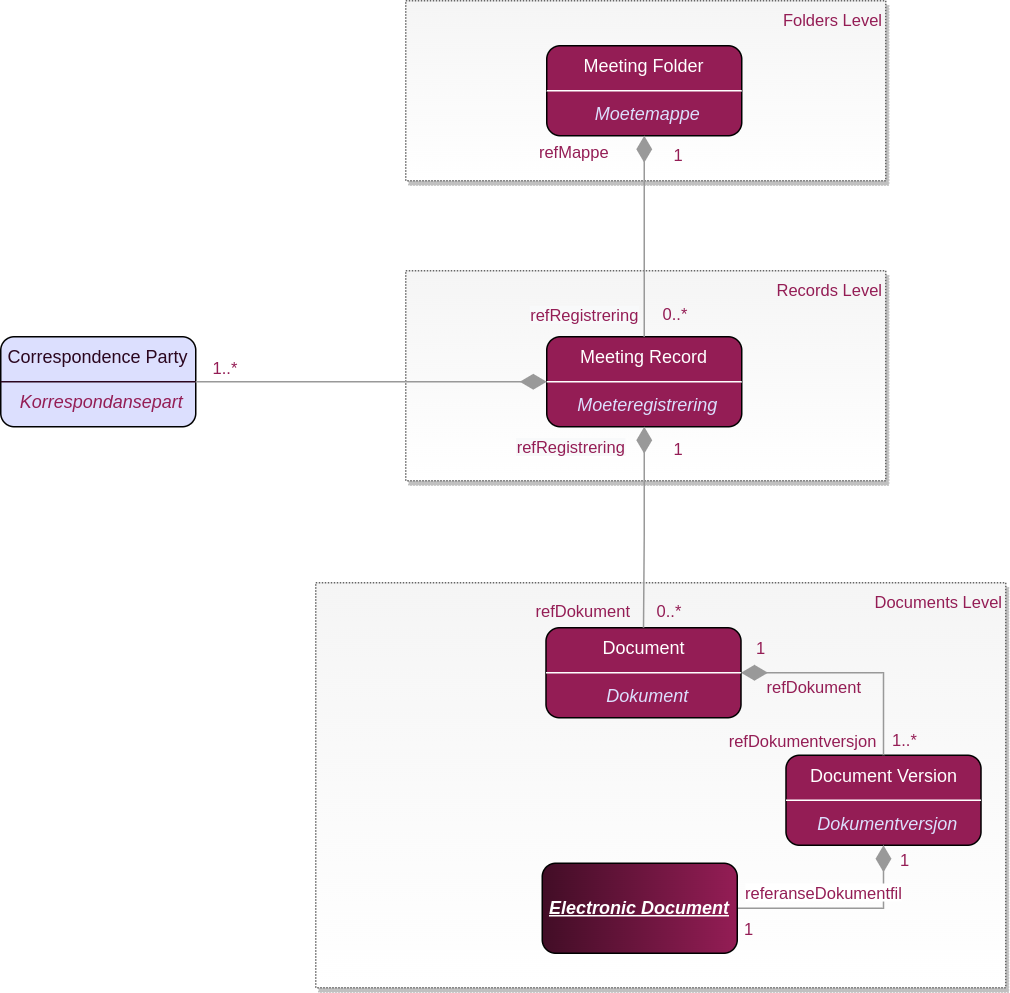

The diagram above was exported from draw.io. Its source (the exported page's mxGraphModel, read from the mxfile embedded in the PNG):
<mxGraphModel dx="2272" dy="878" grid="1" gridSize="10" guides="1" tooltips="1" connect="1" arrows="1" fold="1" page="1" pageScale="1" pageWidth="850" pageHeight="1100" math="0" shadow="0">
  <root>
    <mxCell id="bcsY0hKbO38fOKUESB4V-0" />
    <mxCell id="bcsY0hKbO38fOKUESB4V-1" parent="bcsY0hKbO38fOKUESB4V-0" />
    <mxCell id="bcsY0hKbO38fOKUESB4V-2" value="&lt;div&gt;Folders Level&lt;/div&gt;" style="rounded=0;whiteSpace=wrap;html=1;shadow=1;dashed=1;dashPattern=1 1;sketch=0;fontSize=11;fontColor=#941D55;strokeColor=#666666;fillColor=#f5f5f5;verticalAlign=top;align=right;gradientColor=#ffffff;" vertex="1" parent="bcsY0hKbO38fOKUESB4V-1">
      <mxGeometry x="230" y="40" width="320" height="120" as="geometry" />
    </mxCell>
    <mxCell id="bcsY0hKbO38fOKUESB4V-3" value="" style="group" vertex="1" connectable="0" parent="bcsY0hKbO38fOKUESB4V-1">
      <mxGeometry x="324" y="70" width="129.99999999999994" height="60" as="geometry" />
    </mxCell>
    <mxCell id="bcsY0hKbO38fOKUESB4V-4" value="Meeting Folder" style="rounded=1;whiteSpace=wrap;html=1;fillColor=#941D55;fontColor=#FFFFFF;verticalAlign=top;" vertex="1" parent="bcsY0hKbO38fOKUESB4V-3">
      <mxGeometry width="130" height="60" as="geometry" />
    </mxCell>
    <mxCell id="bcsY0hKbO38fOKUESB4V-5" value="Moetemappe" style="text;html=1;resizable=0;autosize=1;align=center;verticalAlign=middle;points=[];fillColor=none;strokeColor=none;rounded=0;fontColor=#dcdffe;fontStyle=2" vertex="1" parent="bcsY0hKbO38fOKUESB4V-3">
      <mxGeometry x="22" y="36" width="90" height="20" as="geometry" />
    </mxCell>
    <mxCell id="bcsY0hKbO38fOKUESB4V-6" value="" style="endArrow=none;html=1;rounded=0;fontColor=#FFFFFF;strokeColor=#FFFFFF;entryX=1;entryY=0.5;entryDx=0;entryDy=0;exitX=0;exitY=0.5;exitDx=0;exitDy=0;" edge="1" parent="bcsY0hKbO38fOKUESB4V-3" source="bcsY0hKbO38fOKUESB4V-4" target="bcsY0hKbO38fOKUESB4V-4">
      <mxGeometry width="50" height="50" relative="1" as="geometry">
        <mxPoint x="-6" y="202" as="sourcePoint" />
        <mxPoint x="74" y="172" as="targetPoint" />
      </mxGeometry>
    </mxCell>
    <mxCell id="bcsY0hKbO38fOKUESB4V-7" value="&lt;div&gt;Records Level&lt;/div&gt;" style="rounded=0;whiteSpace=wrap;html=1;shadow=1;dashed=1;dashPattern=1 1;sketch=0;fontSize=11;fontColor=#941D55;strokeColor=#666666;fillColor=#f5f5f5;verticalAlign=top;align=right;gradientColor=#ffffff;" vertex="1" parent="bcsY0hKbO38fOKUESB4V-1">
      <mxGeometry x="230" y="220" width="320" height="140" as="geometry" />
    </mxCell>
    <mxCell id="bcsY0hKbO38fOKUESB4V-8" value="" style="group;verticalAlign=top;" vertex="1" connectable="0" parent="bcsY0hKbO38fOKUESB4V-1">
      <mxGeometry x="324" y="264" width="129.99999999999994" height="60" as="geometry" />
    </mxCell>
    <mxCell id="bcsY0hKbO38fOKUESB4V-9" value="Meeting Record" style="rounded=1;whiteSpace=wrap;html=1;fillColor=#941D55;fontColor=#FFFFFF;verticalAlign=top;" vertex="1" parent="bcsY0hKbO38fOKUESB4V-8">
      <mxGeometry width="130" height="60" as="geometry" />
    </mxCell>
    <mxCell id="bcsY0hKbO38fOKUESB4V-10" value="Moeteregistrering" style="text;html=1;resizable=0;autosize=1;align=center;verticalAlign=middle;points=[];fillColor=none;strokeColor=none;rounded=0;fontColor=#dcdffe;fontStyle=2" vertex="1" parent="bcsY0hKbO38fOKUESB4V-8">
      <mxGeometry x="12" y="36" width="110" height="20" as="geometry" />
    </mxCell>
    <mxCell id="bcsY0hKbO38fOKUESB4V-11" value="" style="endArrow=none;html=1;rounded=0;fontColor=#FFFFFF;strokeColor=#FFFFFF;entryX=1;entryY=0.5;entryDx=0;entryDy=0;exitX=0;exitY=0.5;exitDx=0;exitDy=0;" edge="1" parent="bcsY0hKbO38fOKUESB4V-8" source="bcsY0hKbO38fOKUESB4V-9" target="bcsY0hKbO38fOKUESB4V-9">
      <mxGeometry width="50" height="50" relative="1" as="geometry">
        <mxPoint x="-6" y="202" as="sourcePoint" />
        <mxPoint x="74" y="172" as="targetPoint" />
      </mxGeometry>
    </mxCell>
    <mxCell id="bcsY0hKbO38fOKUESB4V-12" style="edgeStyle=orthogonalEdgeStyle;rounded=0;orthogonalLoop=1;jettySize=auto;html=1;fontColor=#941d55;strokeColor=#999999;entryX=0.5;entryY=0;entryDx=0;entryDy=0;endArrow=none;endFill=0;startArrow=diamondThin;startFill=1;endSize=6;targetPerimeterSpacing=11;sourcePerimeterSpacing=16;startSize=15;exitX=0.5;exitY=1;exitDx=0;exitDy=0;" edge="1" parent="bcsY0hKbO38fOKUESB4V-1" source="bcsY0hKbO38fOKUESB4V-4" target="bcsY0hKbO38fOKUESB4V-9">
      <mxGeometry relative="1" as="geometry">
        <mxPoint x="440" y="190" as="sourcePoint" />
        <mxPoint x="444" y="80" as="targetPoint" />
      </mxGeometry>
    </mxCell>
    <mxCell id="bcsY0hKbO38fOKUESB4V-13" value="&lt;meta charset=&quot;utf-8&quot;&gt;&lt;span style=&quot;color: rgb(148, 29, 85); font-family: helvetica; font-size: 11px; font-style: normal; font-weight: 400; letter-spacing: normal; text-align: center; text-indent: 0px; text-transform: none; word-spacing: 0px; background-color: rgb(248, 249, 250); display: inline; float: none;&quot;&gt;refRegistrering&lt;/span&gt;" style="edgeLabel;html=1;align=center;verticalAlign=middle;resizable=0;points=[];fontColor=#941d55;labelBackgroundColor=none;" vertex="1" connectable="0" parent="bcsY0hKbO38fOKUESB4V-12">
      <mxGeometry x="0.1383" y="-1" relative="1" as="geometry">
        <mxPoint x="-40" y="43" as="offset" />
      </mxGeometry>
    </mxCell>
    <mxCell id="bcsY0hKbO38fOKUESB4V-14" value="refMappe" style="edgeLabel;html=1;align=center;verticalAlign=middle;resizable=0;points=[];fontColor=#941d55;labelBackgroundColor=none;" vertex="1" connectable="0" parent="bcsY0hKbO38fOKUESB4V-1">
      <mxGeometry x="412.00000000000045" y="263.9966666666668" as="geometry">
        <mxPoint x="-71" y="-123" as="offset" />
      </mxGeometry>
    </mxCell>
    <mxCell id="bcsY0hKbO38fOKUESB4V-15" value="0..*" style="text;html=1;strokeColor=none;fillColor=none;align=center;verticalAlign=middle;whiteSpace=wrap;rounded=0;shadow=1;labelBackgroundColor=none;sketch=0;fontSize=11;fontColor=#941D55;" vertex="1" parent="bcsY0hKbO38fOKUESB4V-1">
      <mxGeometry x="380" y="234" width="60" height="30" as="geometry" />
    </mxCell>
    <mxCell id="bcsY0hKbO38fOKUESB4V-16" value="1" style="text;html=1;strokeColor=none;fillColor=none;align=center;verticalAlign=middle;whiteSpace=wrap;rounded=0;shadow=1;labelBackgroundColor=none;sketch=0;fontSize=11;fontColor=#941D55;" vertex="1" parent="bcsY0hKbO38fOKUESB4V-1">
      <mxGeometry x="382" y="128" width="60" height="30" as="geometry" />
    </mxCell>
    <mxCell id="bcsY0hKbO38fOKUESB4V-17" value="&lt;div&gt;Documents Level&lt;/div&gt;" style="rounded=0;whiteSpace=wrap;html=1;shadow=1;dashed=1;dashPattern=1 1;sketch=0;fontSize=11;fontColor=#941D55;strokeColor=#666666;fillColor=#f5f5f5;verticalAlign=top;align=right;gradientColor=#ffffff;" vertex="1" parent="bcsY0hKbO38fOKUESB4V-1">
      <mxGeometry x="170" y="428" width="460" height="270" as="geometry" />
    </mxCell>
    <mxCell id="bcsY0hKbO38fOKUESB4V-18" value="" style="group" vertex="1" connectable="0" parent="bcsY0hKbO38fOKUESB4V-1">
      <mxGeometry x="323.5" y="458" width="129.99999999999994" height="60" as="geometry" />
    </mxCell>
    <mxCell id="bcsY0hKbO38fOKUESB4V-19" value="Document" style="rounded=1;whiteSpace=wrap;html=1;fillColor=#941D55;fontColor=#FFFFFF;verticalAlign=top;" vertex="1" parent="bcsY0hKbO38fOKUESB4V-18">
      <mxGeometry width="130" height="60" as="geometry" />
    </mxCell>
    <mxCell id="bcsY0hKbO38fOKUESB4V-20" value="Dokument" style="text;html=1;resizable=0;autosize=1;align=center;verticalAlign=middle;points=[];fillColor=none;strokeColor=none;rounded=0;fontColor=#dcdffe;fontStyle=2" vertex="1" parent="bcsY0hKbO38fOKUESB4V-18">
      <mxGeometry x="32" y="36" width="70" height="20" as="geometry" />
    </mxCell>
    <mxCell id="bcsY0hKbO38fOKUESB4V-21" value="" style="endArrow=none;html=1;rounded=0;fontColor=#FFFFFF;strokeColor=#FFFFFF;entryX=1;entryY=0.5;entryDx=0;entryDy=0;exitX=0;exitY=0.5;exitDx=0;exitDy=0;" edge="1" parent="bcsY0hKbO38fOKUESB4V-18" source="bcsY0hKbO38fOKUESB4V-19" target="bcsY0hKbO38fOKUESB4V-19">
      <mxGeometry width="50" height="50" relative="1" as="geometry">
        <mxPoint x="-6" y="202" as="sourcePoint" />
        <mxPoint x="74" y="172" as="targetPoint" />
      </mxGeometry>
    </mxCell>
    <mxCell id="bcsY0hKbO38fOKUESB4V-22" value="" style="group" vertex="1" connectable="0" parent="bcsY0hKbO38fOKUESB4V-1">
      <mxGeometry x="483.5" y="543" width="129.99999999999994" height="60" as="geometry" />
    </mxCell>
    <mxCell id="bcsY0hKbO38fOKUESB4V-23" value="Document Version" style="rounded=1;whiteSpace=wrap;html=1;fillColor=#941D55;fontColor=#FFFFFF;verticalAlign=top;" vertex="1" parent="bcsY0hKbO38fOKUESB4V-22">
      <mxGeometry width="130" height="60" as="geometry" />
    </mxCell>
    <mxCell id="bcsY0hKbO38fOKUESB4V-24" value="Dokumentversjon" style="text;html=1;resizable=0;autosize=1;align=center;verticalAlign=middle;points=[];fillColor=none;strokeColor=none;rounded=0;fontColor=#dcdffe;fontStyle=2" vertex="1" parent="bcsY0hKbO38fOKUESB4V-22">
      <mxGeometry x="12" y="36" width="110" height="20" as="geometry" />
    </mxCell>
    <mxCell id="bcsY0hKbO38fOKUESB4V-25" value="" style="endArrow=none;html=1;rounded=0;fontColor=#FFFFFF;strokeColor=#FFFFFF;entryX=1;entryY=0.5;entryDx=0;entryDy=0;exitX=0;exitY=0.5;exitDx=0;exitDy=0;" edge="1" parent="bcsY0hKbO38fOKUESB4V-22" source="bcsY0hKbO38fOKUESB4V-23" target="bcsY0hKbO38fOKUESB4V-23">
      <mxGeometry width="50" height="50" relative="1" as="geometry">
        <mxPoint x="-6" y="202" as="sourcePoint" />
        <mxPoint x="74" y="172" as="targetPoint" />
      </mxGeometry>
    </mxCell>
    <mxCell id="bcsY0hKbO38fOKUESB4V-26" value="refDokument" style="edgeLabel;html=1;align=center;verticalAlign=middle;resizable=0;points=[];fontColor=#941d55;labelBackgroundColor=none;" vertex="1" connectable="0" parent="bcsY0hKbO38fOKUESB4V-1">
      <mxGeometry x="347.5" y="446" as="geometry" />
    </mxCell>
    <mxCell id="bcsY0hKbO38fOKUESB4V-27" value="&lt;span style=&quot;background-color: rgb(248 , 249 , 250)&quot;&gt;refRegistrering&lt;/span&gt;" style="edgeStyle=orthogonalEdgeStyle;rounded=0;orthogonalLoop=1;jettySize=auto;html=1;fontColor=#941d55;strokeColor=#999999;endArrow=none;endFill=0;startArrow=diamondThin;startFill=1;endSize=6;targetPerimeterSpacing=11;sourcePerimeterSpacing=16;startSize=15;exitX=0.5;exitY=1;exitDx=0;exitDy=0;entryX=0.5;entryY=0;entryDx=0;entryDy=0;" edge="1" parent="bcsY0hKbO38fOKUESB4V-1" source="bcsY0hKbO38fOKUESB4V-9" target="bcsY0hKbO38fOKUESB4V-19">
      <mxGeometry x="-0.7902" y="-49" relative="1" as="geometry">
        <mxPoint x="392.5" y="350" as="sourcePoint" />
        <mxPoint x="402.5" y="486" as="targetPoint" />
        <mxPoint as="offset" />
      </mxGeometry>
    </mxCell>
    <mxCell id="bcsY0hKbO38fOKUESB4V-28" value="refDokument" style="edgeStyle=orthogonalEdgeStyle;rounded=0;orthogonalLoop=1;jettySize=auto;html=1;fontColor=#941d55;strokeColor=#999999;endArrow=none;endFill=0;startArrow=diamondThin;startFill=1;endSize=6;targetPerimeterSpacing=11;sourcePerimeterSpacing=16;startSize=15;exitX=1;exitY=0.5;exitDx=0;exitDy=0;entryX=0.5;entryY=0;entryDx=0;entryDy=0;labelBackgroundColor=none;" edge="1" parent="bcsY0hKbO38fOKUESB4V-1" source="bcsY0hKbO38fOKUESB4V-19" target="bcsY0hKbO38fOKUESB4V-23">
      <mxGeometry x="-0.36" y="-10" relative="1" as="geometry">
        <mxPoint x="398.5" y="342" as="sourcePoint" />
        <mxPoint x="398.5" y="468" as="targetPoint" />
        <mxPoint as="offset" />
      </mxGeometry>
    </mxCell>
    <mxCell id="bcsY0hKbO38fOKUESB4V-29" value="" style="edgeStyle=orthogonalEdgeStyle;rounded=0;orthogonalLoop=1;jettySize=auto;html=1;fontColor=#941d55;strokeColor=#999999;endArrow=none;endFill=0;startArrow=diamondThin;startFill=1;endSize=6;targetPerimeterSpacing=11;sourcePerimeterSpacing=16;startSize=15;exitX=0.5;exitY=1;exitDx=0;exitDy=0;entryX=1;entryY=0.5;entryDx=0;entryDy=0;" edge="1" parent="bcsY0hKbO38fOKUESB4V-1" source="bcsY0hKbO38fOKUESB4V-23" target="bcsY0hKbO38fOKUESB4V-30">
      <mxGeometry x="0.1041" y="-17" relative="1" as="geometry">
        <mxPoint x="398.5" y="528" as="sourcePoint" />
        <mxPoint x="493.5" y="558" as="targetPoint" />
        <mxPoint as="offset" />
      </mxGeometry>
    </mxCell>
    <mxCell id="bcsY0hKbO38fOKUESB4V-30" value="Electronic Document" style="rounded=1;whiteSpace=wrap;html=1;fillColor=#420D26;fontColor=#FFFFFF;verticalAlign=middle;gradientDirection=east;sketch=0;glass=0;shadow=0;fontStyle=7;gradientColor=#941D55;" vertex="1" parent="bcsY0hKbO38fOKUESB4V-1">
      <mxGeometry x="321" y="615" width="130" height="60" as="geometry" />
    </mxCell>
    <mxCell id="bcsY0hKbO38fOKUESB4V-31" value="0..*" style="text;html=1;strokeColor=none;fillColor=none;align=center;verticalAlign=middle;whiteSpace=wrap;rounded=0;shadow=1;labelBackgroundColor=none;sketch=0;fontSize=11;fontColor=#941D55;" vertex="1" parent="bcsY0hKbO38fOKUESB4V-1">
      <mxGeometry x="376" y="432" width="60" height="30" as="geometry" />
    </mxCell>
    <mxCell id="bcsY0hKbO38fOKUESB4V-32" value="1..*" style="text;html=1;strokeColor=none;fillColor=none;align=center;verticalAlign=middle;whiteSpace=wrap;rounded=0;shadow=1;labelBackgroundColor=none;sketch=0;fontSize=11;fontColor=#941D55;" vertex="1" parent="bcsY0hKbO38fOKUESB4V-1">
      <mxGeometry x="532.5" y="518" width="60" height="30" as="geometry" />
    </mxCell>
    <mxCell id="bcsY0hKbO38fOKUESB4V-33" value="1" style="text;html=1;strokeColor=none;fillColor=none;align=center;verticalAlign=middle;whiteSpace=wrap;rounded=0;shadow=1;labelBackgroundColor=none;sketch=0;fontSize=11;fontColor=#941D55;" vertex="1" parent="bcsY0hKbO38fOKUESB4V-1">
      <mxGeometry x="437" y="457" width="60" height="30" as="geometry" />
    </mxCell>
    <mxCell id="bcsY0hKbO38fOKUESB4V-34" value="1" style="text;html=1;strokeColor=none;fillColor=none;align=center;verticalAlign=middle;whiteSpace=wrap;rounded=0;shadow=1;labelBackgroundColor=none;sketch=0;fontSize=11;fontColor=#941D55;" vertex="1" parent="bcsY0hKbO38fOKUESB4V-1">
      <mxGeometry x="532.5" y="598" width="60" height="30" as="geometry" />
    </mxCell>
    <mxCell id="bcsY0hKbO38fOKUESB4V-35" value="1" style="text;html=1;strokeColor=none;fillColor=none;align=center;verticalAlign=middle;whiteSpace=wrap;rounded=0;shadow=1;labelBackgroundColor=none;sketch=0;fontSize=11;fontColor=#941D55;" vertex="1" parent="bcsY0hKbO38fOKUESB4V-1">
      <mxGeometry x="429" y="644" width="60" height="30" as="geometry" />
    </mxCell>
    <mxCell id="bcsY0hKbO38fOKUESB4V-36" value="refDokumentversjon" style="text;html=1;strokeColor=none;fillColor=none;align=center;verticalAlign=middle;whiteSpace=wrap;rounded=0;shadow=1;labelBackgroundColor=none;sketch=0;fontSize=11;fontColor=#941D55;" vertex="1" parent="bcsY0hKbO38fOKUESB4V-1">
      <mxGeometry x="465" y="519" width="60" height="30" as="geometry" />
    </mxCell>
    <mxCell id="bcsY0hKbO38fOKUESB4V-37" value="&lt;span style=&quot;background-color: rgb(255 , 255 , 255)&quot;&gt;referanseDokumentfil&lt;/span&gt;" style="text;html=1;strokeColor=none;fillColor=none;align=center;verticalAlign=middle;whiteSpace=wrap;rounded=0;shadow=1;labelBackgroundColor=none;sketch=0;fontSize=11;fontColor=#941D55;" vertex="1" parent="bcsY0hKbO38fOKUESB4V-1">
      <mxGeometry x="478.5" y="620" width="60" height="30" as="geometry" />
    </mxCell>
    <mxCell id="bcsY0hKbO38fOKUESB4V-38" value="1" style="text;html=1;strokeColor=none;fillColor=none;align=center;verticalAlign=middle;whiteSpace=wrap;rounded=0;shadow=1;labelBackgroundColor=none;sketch=0;fontSize=11;fontColor=#941D55;" vertex="1" parent="bcsY0hKbO38fOKUESB4V-1">
      <mxGeometry x="382" y="324" width="60" height="30" as="geometry" />
    </mxCell>
    <mxCell id="bcsY0hKbO38fOKUESB4V-39" value="" style="group" vertex="1" connectable="0" parent="bcsY0hKbO38fOKUESB4V-1">
      <mxGeometry x="-40" y="264" width="130" height="60" as="geometry" />
    </mxCell>
    <mxCell id="bcsY0hKbO38fOKUESB4V-40" value="Correspondence Party" style="rounded=1;whiteSpace=wrap;html=1;fillColor=#dcdffe;fontColor=#2b061f;verticalAlign=top;rotation=0;" vertex="1" parent="bcsY0hKbO38fOKUESB4V-39">
      <mxGeometry width="130" height="60" as="geometry" />
    </mxCell>
    <mxCell id="bcsY0hKbO38fOKUESB4V-41" value="Korrespondansepart" style="text;html=1;resizable=0;autosize=1;align=center;verticalAlign=middle;points=[];fillColor=none;strokeColor=none;rounded=0;fontColor=#941d55;fontStyle=2" vertex="1" parent="bcsY0hKbO38fOKUESB4V-39">
      <mxGeometry x="7" y="34" width="120" height="20" as="geometry" />
    </mxCell>
    <mxCell id="bcsY0hKbO38fOKUESB4V-42" value="" style="endArrow=none;html=1;rounded=0;fontColor=#FFFFFF;strokeColor=#2b061f;entryX=1;entryY=0.5;entryDx=0;entryDy=0;exitX=0;exitY=0.5;exitDx=0;exitDy=0;" edge="1" parent="bcsY0hKbO38fOKUESB4V-39" source="bcsY0hKbO38fOKUESB4V-40" target="bcsY0hKbO38fOKUESB4V-40">
      <mxGeometry width="50" height="50" relative="1" as="geometry">
        <mxPoint x="-85" y="74" as="sourcePoint" />
        <mxPoint x="-5" y="44" as="targetPoint" />
      </mxGeometry>
    </mxCell>
    <mxCell id="bcsY0hKbO38fOKUESB4V-51" style="edgeStyle=orthogonalEdgeStyle;rounded=0;orthogonalLoop=1;jettySize=auto;html=1;fontColor=#941d55;strokeColor=#999999;entryX=1;entryY=0.5;entryDx=0;entryDy=0;endArrow=none;endFill=0;startArrow=diamondThin;startFill=1;endSize=6;targetPerimeterSpacing=11;sourcePerimeterSpacing=16;startSize=15;exitX=0;exitY=0.5;exitDx=0;exitDy=0;" edge="1" parent="bcsY0hKbO38fOKUESB4V-1" source="bcsY0hKbO38fOKUESB4V-9" target="bcsY0hKbO38fOKUESB4V-40">
      <mxGeometry relative="1" as="geometry">
        <mxPoint x="225" y="300" as="sourcePoint" />
        <mxPoint x="56" y="226" as="targetPoint" />
      </mxGeometry>
    </mxCell>
    <mxCell id="bcsY0hKbO38fOKUESB4V-54" value="1..*" style="text;html=1;strokeColor=none;fillColor=none;align=center;verticalAlign=middle;whiteSpace=wrap;rounded=0;shadow=1;labelBackgroundColor=none;sketch=0;fontSize=11;fontColor=#941D55;" vertex="1" parent="bcsY0hKbO38fOKUESB4V-1">
      <mxGeometry x="80" y="270" width="60" height="30" as="geometry" />
    </mxCell>
  </root>
</mxGraphModel>